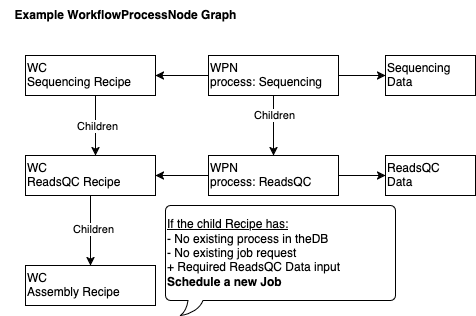

The diagram above was exported from draw.io. Its source (the exported page's mxGraphModel, read from the mxfile embedded in the PNG):
<mxGraphModel dx="2104" dy="1433" grid="1" gridSize="10" guides="1" tooltips="1" connect="1" arrows="1" fold="1" page="1" pageScale="1" pageWidth="1100" pageHeight="850" math="0" shadow="0">
  <root>
    <mxCell id="0" />
    <mxCell id="1" parent="0" />
    <mxCell id="UKEKGg9QE3CSbnFSzFYY-1" style="edgeStyle=orthogonalEdgeStyle;rounded=0;orthogonalLoop=1;jettySize=auto;html=1;entryX=1;entryY=0.5;entryDx=0;entryDy=0;" edge="1" parent="1" source="UKEKGg9QE3CSbnFSzFYY-5" target="UKEKGg9QE3CSbnFSzFYY-9">
      <mxGeometry relative="1" as="geometry" />
    </mxCell>
    <mxCell id="UKEKGg9QE3CSbnFSzFYY-2" style="edgeStyle=orthogonalEdgeStyle;rounded=0;orthogonalLoop=1;jettySize=auto;html=1;entryX=0;entryY=0.5;entryDx=0;entryDy=0;" edge="1" parent="1" source="UKEKGg9QE3CSbnFSzFYY-5" target="UKEKGg9QE3CSbnFSzFYY-6">
      <mxGeometry relative="1" as="geometry" />
    </mxCell>
    <mxCell id="UKEKGg9QE3CSbnFSzFYY-3" style="edgeStyle=orthogonalEdgeStyle;rounded=0;orthogonalLoop=1;jettySize=auto;html=1;" edge="1" parent="1" source="UKEKGg9QE3CSbnFSzFYY-5" target="UKEKGg9QE3CSbnFSzFYY-15">
      <mxGeometry relative="1" as="geometry" />
    </mxCell>
    <mxCell id="UKEKGg9QE3CSbnFSzFYY-4" value="Children" style="edgeLabel;html=1;align=center;verticalAlign=middle;resizable=0;points=[];" vertex="1" connectable="0" parent="UKEKGg9QE3CSbnFSzFYY-3">
      <mxGeometry x="-0.55" y="2" relative="1" as="geometry">
        <mxPoint x="-2" y="6" as="offset" />
      </mxGeometry>
    </mxCell>
    <mxCell id="UKEKGg9QE3CSbnFSzFYY-5" value="&lt;div align=&quot;left&quot;&gt;WPN&lt;/div&gt;&lt;div align=&quot;left&quot;&gt;process: Sequencing&lt;br&gt;&lt;/div&gt;" style="html=1;whiteSpace=wrap;align=left;" vertex="1" parent="1">
      <mxGeometry x="298" y="95" width="130" height="40" as="geometry" />
    </mxCell>
    <mxCell id="UKEKGg9QE3CSbnFSzFYY-6" value="Sequencing Data" style="html=1;whiteSpace=wrap;align=left;" vertex="1" parent="1">
      <mxGeometry x="475" y="95" width="90" height="40" as="geometry" />
    </mxCell>
    <mxCell id="UKEKGg9QE3CSbnFSzFYY-7" style="edgeStyle=orthogonalEdgeStyle;rounded=0;orthogonalLoop=1;jettySize=auto;html=1;" edge="1" parent="1" source="UKEKGg9QE3CSbnFSzFYY-9" target="UKEKGg9QE3CSbnFSzFYY-12">
      <mxGeometry relative="1" as="geometry">
        <Array as="points">
          <mxPoint x="185" y="165" />
          <mxPoint x="185" y="165" />
        </Array>
      </mxGeometry>
    </mxCell>
    <mxCell id="UKEKGg9QE3CSbnFSzFYY-8" value="Children" style="edgeLabel;html=1;align=center;verticalAlign=middle;resizable=0;points=[];" vertex="1" connectable="0" parent="UKEKGg9QE3CSbnFSzFYY-7">
      <mxGeometry x="-0.6056" y="1" relative="1" as="geometry">
        <mxPoint y="18" as="offset" />
      </mxGeometry>
    </mxCell>
    <mxCell id="UKEKGg9QE3CSbnFSzFYY-9" value="&lt;div&gt;WC&lt;/div&gt;&lt;div&gt;Sequencing Recipe&lt;br&gt;&lt;/div&gt;" style="html=1;whiteSpace=wrap;align=left;" vertex="1" parent="1">
      <mxGeometry x="115" y="95" width="130" height="40" as="geometry" />
    </mxCell>
    <mxCell id="UKEKGg9QE3CSbnFSzFYY-10" style="edgeStyle=orthogonalEdgeStyle;rounded=0;orthogonalLoop=1;jettySize=auto;html=1;entryX=0.5;entryY=0;entryDx=0;entryDy=0;" edge="1" parent="1" source="UKEKGg9QE3CSbnFSzFYY-12" target="UKEKGg9QE3CSbnFSzFYY-17">
      <mxGeometry relative="1" as="geometry" />
    </mxCell>
    <mxCell id="UKEKGg9QE3CSbnFSzFYY-11" value="Children" style="edgeLabel;html=1;align=center;verticalAlign=middle;resizable=0;points=[];" vertex="1" connectable="0" parent="UKEKGg9QE3CSbnFSzFYY-10">
      <mxGeometry x="-0.0643" y="2" relative="1" as="geometry">
        <mxPoint as="offset" />
      </mxGeometry>
    </mxCell>
    <mxCell id="UKEKGg9QE3CSbnFSzFYY-12" value="&lt;div&gt;WC&lt;/div&gt;&lt;div&gt;ReadsQC Recipe&lt;br&gt;&lt;/div&gt;" style="html=1;whiteSpace=wrap;align=left;" vertex="1" parent="1">
      <mxGeometry x="115" y="195" width="130" height="40" as="geometry" />
    </mxCell>
    <mxCell id="UKEKGg9QE3CSbnFSzFYY-13" style="edgeStyle=orthogonalEdgeStyle;rounded=0;orthogonalLoop=1;jettySize=auto;html=1;entryX=0;entryY=0.5;entryDx=0;entryDy=0;" edge="1" parent="1" source="UKEKGg9QE3CSbnFSzFYY-15" target="UKEKGg9QE3CSbnFSzFYY-16">
      <mxGeometry relative="1" as="geometry" />
    </mxCell>
    <mxCell id="UKEKGg9QE3CSbnFSzFYY-14" style="edgeStyle=orthogonalEdgeStyle;rounded=0;orthogonalLoop=1;jettySize=auto;html=1;" edge="1" parent="1" source="UKEKGg9QE3CSbnFSzFYY-15" target="UKEKGg9QE3CSbnFSzFYY-12">
      <mxGeometry relative="1" as="geometry" />
    </mxCell>
    <mxCell id="UKEKGg9QE3CSbnFSzFYY-15" value="&lt;div align=&quot;left&quot;&gt;WPN&lt;/div&gt;&lt;div align=&quot;left&quot;&gt;process: ReadsQC&lt;br&gt;&lt;/div&gt;" style="html=1;whiteSpace=wrap;align=left;" vertex="1" parent="1">
      <mxGeometry x="298" y="195" width="130" height="40" as="geometry" />
    </mxCell>
    <mxCell id="UKEKGg9QE3CSbnFSzFYY-16" value="&lt;div&gt;ReadsQC&lt;/div&gt;&lt;div&gt;Data&lt;br&gt;&lt;/div&gt;" style="html=1;whiteSpace=wrap;align=left;" vertex="1" parent="1">
      <mxGeometry x="475" y="195" width="90" height="40" as="geometry" />
    </mxCell>
    <mxCell id="UKEKGg9QE3CSbnFSzFYY-17" value="&lt;div&gt;WC&lt;/div&gt;&lt;div&gt;Assembly Recipe&lt;br&gt;&lt;/div&gt;" style="html=1;whiteSpace=wrap;align=left;" vertex="1" parent="1">
      <mxGeometry x="115" y="305" width="130" height="40" as="geometry" />
    </mxCell>
    <mxCell id="UKEKGg9QE3CSbnFSzFYY-18" value="&lt;div align=&quot;left&quot;&gt;&lt;u&gt;If the child Recipe has:&lt;/u&gt;&lt;/div&gt;&lt;div align=&quot;left&quot;&gt;- No existing process in theDB&lt;/div&gt;&lt;div align=&quot;left&quot;&gt;- No existing job request&lt;/div&gt;&lt;div align=&quot;left&quot;&gt;+ Required ReadsQC Data input&lt;/div&gt;&lt;div align=&quot;left&quot;&gt;&lt;b&gt;Schedule a new Job&lt;/b&gt;&lt;br&gt;&lt;/div&gt;" style="whiteSpace=wrap;html=1;shape=mxgraph.basic.roundRectCallout;dx=30;dy=15;size=5;boundedLbl=1;align=left;" vertex="1" parent="1">
      <mxGeometry x="255" y="245" width="230" height="110" as="geometry" />
    </mxCell>
    <mxCell id="UKEKGg9QE3CSbnFSzFYY-19" value="&lt;b&gt;Example WorkflowProcessNode Graph&lt;br&gt;&lt;/b&gt;" style="text;html=1;align=center;verticalAlign=middle;resizable=0;points=[];autosize=1;strokeColor=none;fillColor=none;" vertex="1" parent="1">
      <mxGeometry x="90" y="40" width="250" height="30" as="geometry" />
    </mxCell>
  </root>
</mxGraphModel>